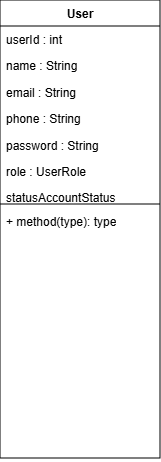

The diagram above was exported from draw.io. Its source (the exported page's mxGraphModel, read from the mxfile embedded in the PNG):
<mxGraphModel dx="480" dy="443" grid="1" gridSize="10" guides="1" tooltips="1" connect="1" arrows="1" fold="1" page="1" pageScale="1" pageWidth="827" pageHeight="1169" math="0" shadow="0">
  <root>
    <mxCell id="WIyWlLk6GJQsqaUBKTNV-0" />
    <mxCell id="WIyWlLk6GJQsqaUBKTNV-1" parent="WIyWlLk6GJQsqaUBKTNV-0" />
    <mxCell id="2d_5NWe812Xe4TBokw1T-13" parent="WIyWlLk6GJQsqaUBKTNV-1" style="swimlane;fontStyle=1;align=center;verticalAlign=top;childLayout=stackLayout;horizontal=1;startSize=26;horizontalStack=0;resizeParent=1;resizeParentMax=0;resizeLast=0;collapsible=1;marginBottom=0;whiteSpace=wrap;html=1;" value="User" vertex="1">
      <mxGeometry height="458" width="160" x="80" y="120" as="geometry" />
    </mxCell>
    <mxCell id="2d_5NWe812Xe4TBokw1T-14" parent="2d_5NWe812Xe4TBokw1T-13" style="text;strokeColor=none;fillColor=none;align=left;verticalAlign=top;spacingLeft=4;spacingRight=4;overflow=hidden;rotatable=0;points=[[0,0.5],[1,0.5]];portConstraint=eastwest;whiteSpace=wrap;html=1;" value="userId : int&lt;br&gt;&lt;li data-start=&quot;464&quot; data-end=&quot;481&quot;&gt;&lt;p data-start=&quot;466&quot; data-end=&quot;481&quot;&gt;name : String&lt;/p&gt;&lt;/li&gt;&lt;li data-start=&quot;482&quot; data-end=&quot;500&quot;&gt;&lt;p data-start=&quot;484&quot; data-end=&quot;500&quot;&gt;email : String&lt;/p&gt;&lt;/li&gt;&lt;li data-start=&quot;501&quot; data-end=&quot;519&quot;&gt;&lt;p data-start=&quot;503&quot; data-end=&quot;519&quot;&gt;phone : String&lt;/p&gt;&lt;/li&gt;&lt;li data-start=&quot;501&quot; data-end=&quot;519&quot;&gt;&lt;p data-start=&quot;503&quot; data-end=&quot;519&quot;&gt;&lt;span style=&quot;background-color: transparent; color: light-dark(rgb(0, 0, 0), rgb(255, 255, 255));&quot;&gt;password : String&lt;/span&gt;&lt;/p&gt;&lt;/li&gt;&lt;li data-start=&quot;520&quot; data-end=&quot;541&quot;&gt;&lt;span style=&quot;background-color: transparent; color: light-dark(rgb(0, 0, 0), rgb(255, 255, 255));&quot;&gt;role : UserRole&lt;/span&gt;&lt;/li&gt;&lt;li data-start=&quot;542&quot; data-end=&quot;561&quot;&gt;&lt;p data-start=&quot;544&quot; data-end=&quot;561&quot;&gt;&lt;span style=&quot;background-color: transparent; color: light-dark(rgb(0, 0, 0), rgb(255, 255, 255));&quot;&gt;statusAccountStatus&lt;/span&gt;&lt;/p&gt;&lt;/li&gt;&lt;li data-start=&quot;542&quot; data-end=&quot;561&quot;&gt;&lt;p data-start=&quot;544&quot; data-end=&quot;561&quot;&gt;&lt;span style=&quot;background-color: transparent; color: light-dark(rgb(0, 0, 0), rgb(255, 255, 255));&quot;&gt;createdAt : DateTime&lt;/span&gt;&lt;/p&gt;&lt;/li&gt;" vertex="1">
      <mxGeometry height="174" width="160" y="26" as="geometry" />
    </mxCell>
    <mxCell id="2d_5NWe812Xe4TBokw1T-15" parent="2d_5NWe812Xe4TBokw1T-13" style="line;strokeWidth=1;fillColor=none;align=left;verticalAlign=middle;spacingTop=-1;spacingLeft=3;spacingRight=3;rotatable=0;labelPosition=right;points=[];portConstraint=eastwest;strokeColor=inherit;" value="" vertex="1">
      <mxGeometry height="8" width="160" y="200" as="geometry" />
    </mxCell>
    <mxCell id="2d_5NWe812Xe4TBokw1T-16" parent="2d_5NWe812Xe4TBokw1T-13" style="text;strokeColor=none;fillColor=none;align=left;verticalAlign=top;spacingLeft=4;spacingRight=4;overflow=hidden;rotatable=0;points=[[0,0.5],[1,0.5]];portConstraint=eastwest;whiteSpace=wrap;html=1;" value="+ method(type): type" vertex="1">
      <mxGeometry height="250" width="160" y="208" as="geometry" />
    </mxCell>
  </root>
</mxGraphModel>